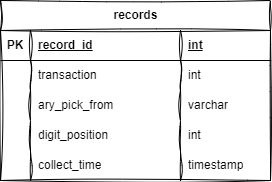

The diagram above was exported from draw.io. Its source (the exported page's mxGraphModel, read from the mxfile embedded in the PNG):
<mxGraphModel dx="636" dy="376" grid="1" gridSize="10" guides="1" tooltips="1" connect="1" arrows="1" fold="1" page="1" pageScale="1" pageWidth="1100" pageHeight="850" background="none" math="0" shadow="0">
  <root>
    <mxCell id="0" />
    <mxCell id="1" parent="0" />
    <mxCell id="aIVyoN-vgRgSc78v2caE-21" value="records" style="shape=table;startSize=30;container=1;collapsible=1;childLayout=tableLayout;fixedRows=1;rowLines=0;fontStyle=1;align=center;resizeLast=1;html=1;sketch=1;curveFitting=1;jiggle=2;rounded=0;swimlaneLine=1;" vertex="1" parent="1">
      <mxGeometry x="100" y="245" width="270" height="180" as="geometry" />
    </mxCell>
    <mxCell id="aIVyoN-vgRgSc78v2caE-22" value="" style="shape=tableRow;horizontal=0;startSize=0;swimlaneHead=0;swimlaneBody=0;fillColor=none;collapsible=0;dropTarget=0;points=[[0,0.5],[1,0.5]];portConstraint=eastwest;top=0;left=0;right=0;bottom=1;" vertex="1" parent="aIVyoN-vgRgSc78v2caE-21">
      <mxGeometry y="30" width="270" height="30" as="geometry" />
    </mxCell>
    <mxCell id="aIVyoN-vgRgSc78v2caE-23" value="PK" style="shape=partialRectangle;connectable=0;fillColor=none;top=0;left=0;bottom=0;right=0;fontStyle=1;overflow=hidden;whiteSpace=wrap;html=1;" vertex="1" parent="aIVyoN-vgRgSc78v2caE-22">
      <mxGeometry width="30" height="30" as="geometry">
        <mxRectangle width="30" height="30" as="alternateBounds" />
      </mxGeometry>
    </mxCell>
    <mxCell id="aIVyoN-vgRgSc78v2caE-24" value="record_id" style="shape=partialRectangle;connectable=0;fillColor=none;top=0;left=0;bottom=0;right=0;align=left;spacingLeft=6;fontStyle=5;overflow=hidden;whiteSpace=wrap;html=1;" vertex="1" parent="aIVyoN-vgRgSc78v2caE-22">
      <mxGeometry x="30" width="150" height="30" as="geometry">
        <mxRectangle width="150" height="30" as="alternateBounds" />
      </mxGeometry>
    </mxCell>
    <mxCell id="aIVyoN-vgRgSc78v2caE-34" value="int" style="shape=partialRectangle;connectable=0;fillColor=none;top=0;left=0;bottom=0;right=0;align=left;spacingLeft=6;fontStyle=5;overflow=hidden;whiteSpace=wrap;html=1;" vertex="1" parent="aIVyoN-vgRgSc78v2caE-22">
      <mxGeometry x="180" width="90" height="30" as="geometry">
        <mxRectangle width="90" height="30" as="alternateBounds" />
      </mxGeometry>
    </mxCell>
    <mxCell id="aIVyoN-vgRgSc78v2caE-25" value="" style="shape=tableRow;horizontal=0;startSize=0;swimlaneHead=0;swimlaneBody=0;fillColor=none;collapsible=0;dropTarget=0;points=[[0,0.5],[1,0.5]];portConstraint=eastwest;top=0;left=0;right=0;bottom=0;" vertex="1" parent="aIVyoN-vgRgSc78v2caE-21">
      <mxGeometry y="60" width="270" height="30" as="geometry" />
    </mxCell>
    <mxCell id="aIVyoN-vgRgSc78v2caE-26" value="" style="shape=partialRectangle;connectable=0;fillColor=none;top=0;left=0;bottom=0;right=0;editable=1;overflow=hidden;whiteSpace=wrap;html=1;" vertex="1" parent="aIVyoN-vgRgSc78v2caE-25">
      <mxGeometry width="30" height="30" as="geometry">
        <mxRectangle width="30" height="30" as="alternateBounds" />
      </mxGeometry>
    </mxCell>
    <mxCell id="aIVyoN-vgRgSc78v2caE-27" value="transaction" style="shape=partialRectangle;connectable=0;fillColor=none;top=0;left=0;bottom=0;right=0;align=left;spacingLeft=6;overflow=hidden;whiteSpace=wrap;html=1;" vertex="1" parent="aIVyoN-vgRgSc78v2caE-25">
      <mxGeometry x="30" width="150" height="30" as="geometry">
        <mxRectangle width="150" height="30" as="alternateBounds" />
      </mxGeometry>
    </mxCell>
    <mxCell id="aIVyoN-vgRgSc78v2caE-35" value="int" style="shape=partialRectangle;connectable=0;fillColor=none;top=0;left=0;bottom=0;right=0;align=left;spacingLeft=6;overflow=hidden;whiteSpace=wrap;html=1;" vertex="1" parent="aIVyoN-vgRgSc78v2caE-25">
      <mxGeometry x="180" width="90" height="30" as="geometry">
        <mxRectangle width="90" height="30" as="alternateBounds" />
      </mxGeometry>
    </mxCell>
    <mxCell id="aIVyoN-vgRgSc78v2caE-28" value="" style="shape=tableRow;horizontal=0;startSize=0;swimlaneHead=0;swimlaneBody=0;fillColor=none;collapsible=0;dropTarget=0;points=[[0,0.5],[1,0.5]];portConstraint=eastwest;top=0;left=0;right=0;bottom=0;" vertex="1" parent="aIVyoN-vgRgSc78v2caE-21">
      <mxGeometry y="90" width="270" height="30" as="geometry" />
    </mxCell>
    <mxCell id="aIVyoN-vgRgSc78v2caE-29" value="" style="shape=partialRectangle;connectable=0;fillColor=none;top=0;left=0;bottom=0;right=0;editable=1;overflow=hidden;whiteSpace=wrap;html=1;" vertex="1" parent="aIVyoN-vgRgSc78v2caE-28">
      <mxGeometry width="30" height="30" as="geometry">
        <mxRectangle width="30" height="30" as="alternateBounds" />
      </mxGeometry>
    </mxCell>
    <mxCell id="aIVyoN-vgRgSc78v2caE-30" value="ary_pick_from" style="shape=partialRectangle;connectable=0;fillColor=none;top=0;left=0;bottom=0;right=0;align=left;spacingLeft=6;overflow=hidden;whiteSpace=wrap;html=1;" vertex="1" parent="aIVyoN-vgRgSc78v2caE-28">
      <mxGeometry x="30" width="150" height="30" as="geometry">
        <mxRectangle width="150" height="30" as="alternateBounds" />
      </mxGeometry>
    </mxCell>
    <mxCell id="aIVyoN-vgRgSc78v2caE-36" value="varchar" style="shape=partialRectangle;connectable=0;fillColor=none;top=0;left=0;bottom=0;right=0;align=left;spacingLeft=6;overflow=hidden;whiteSpace=wrap;html=1;" vertex="1" parent="aIVyoN-vgRgSc78v2caE-28">
      <mxGeometry x="180" width="90" height="30" as="geometry">
        <mxRectangle width="90" height="30" as="alternateBounds" />
      </mxGeometry>
    </mxCell>
    <mxCell id="aIVyoN-vgRgSc78v2caE-31" value="" style="shape=tableRow;horizontal=0;startSize=0;swimlaneHead=0;swimlaneBody=0;fillColor=none;collapsible=0;dropTarget=0;points=[[0,0.5],[1,0.5]];portConstraint=eastwest;top=0;left=0;right=0;bottom=0;" vertex="1" parent="aIVyoN-vgRgSc78v2caE-21">
      <mxGeometry y="120" width="270" height="30" as="geometry" />
    </mxCell>
    <mxCell id="aIVyoN-vgRgSc78v2caE-32" value="" style="shape=partialRectangle;connectable=0;fillColor=none;top=0;left=0;bottom=0;right=0;editable=1;overflow=hidden;whiteSpace=wrap;html=1;" vertex="1" parent="aIVyoN-vgRgSc78v2caE-31">
      <mxGeometry width="30" height="30" as="geometry">
        <mxRectangle width="30" height="30" as="alternateBounds" />
      </mxGeometry>
    </mxCell>
    <mxCell id="aIVyoN-vgRgSc78v2caE-33" value="digit_position" style="shape=partialRectangle;connectable=0;fillColor=none;top=0;left=0;bottom=0;right=0;align=left;spacingLeft=6;overflow=hidden;whiteSpace=wrap;html=1;" vertex="1" parent="aIVyoN-vgRgSc78v2caE-31">
      <mxGeometry x="30" width="150" height="30" as="geometry">
        <mxRectangle width="150" height="30" as="alternateBounds" />
      </mxGeometry>
    </mxCell>
    <mxCell id="aIVyoN-vgRgSc78v2caE-37" value="int" style="shape=partialRectangle;connectable=0;fillColor=none;top=0;left=0;bottom=0;right=0;align=left;spacingLeft=6;overflow=hidden;whiteSpace=wrap;html=1;" vertex="1" parent="aIVyoN-vgRgSc78v2caE-31">
      <mxGeometry x="180" width="90" height="30" as="geometry">
        <mxRectangle width="90" height="30" as="alternateBounds" />
      </mxGeometry>
    </mxCell>
    <mxCell id="aIVyoN-vgRgSc78v2caE-38" style="shape=tableRow;horizontal=0;startSize=0;swimlaneHead=0;swimlaneBody=0;fillColor=none;collapsible=0;dropTarget=0;points=[[0,0.5],[1,0.5]];portConstraint=eastwest;top=0;left=0;right=0;bottom=0;" vertex="1" parent="aIVyoN-vgRgSc78v2caE-21">
      <mxGeometry y="150" width="270" height="30" as="geometry" />
    </mxCell>
    <mxCell id="aIVyoN-vgRgSc78v2caE-39" style="shape=partialRectangle;connectable=0;fillColor=none;top=0;left=0;bottom=0;right=0;editable=1;overflow=hidden;whiteSpace=wrap;html=1;" vertex="1" parent="aIVyoN-vgRgSc78v2caE-38">
      <mxGeometry width="30" height="30" as="geometry">
        <mxRectangle width="30" height="30" as="alternateBounds" />
      </mxGeometry>
    </mxCell>
    <mxCell id="aIVyoN-vgRgSc78v2caE-40" value="collect_time" style="shape=partialRectangle;connectable=0;fillColor=none;top=0;left=0;bottom=0;right=0;align=left;spacingLeft=6;overflow=hidden;whiteSpace=wrap;html=1;" vertex="1" parent="aIVyoN-vgRgSc78v2caE-38">
      <mxGeometry x="30" width="150" height="30" as="geometry">
        <mxRectangle width="150" height="30" as="alternateBounds" />
      </mxGeometry>
    </mxCell>
    <mxCell id="aIVyoN-vgRgSc78v2caE-41" value="timestamp" style="shape=partialRectangle;connectable=0;fillColor=none;top=0;left=0;bottom=0;right=0;align=left;spacingLeft=6;overflow=hidden;whiteSpace=wrap;html=1;" vertex="1" parent="aIVyoN-vgRgSc78v2caE-38">
      <mxGeometry x="180" width="90" height="30" as="geometry">
        <mxRectangle width="90" height="30" as="alternateBounds" />
      </mxGeometry>
    </mxCell>
  </root>
</mxGraphModel>